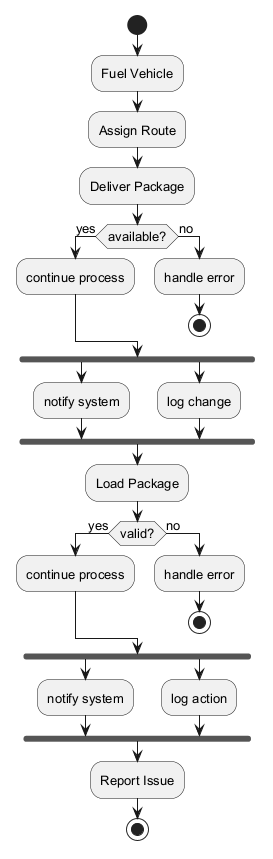

The diagram above was rendered by PlantUML. Its source (embedded in the PNG):
@startuml
skinparam backgroundColor #FFFFFF
skinparam classBackgroundColor #E8F4FA
skinparam classBorderColor #2C7DA0
skinparam defaultFontSize 13
start
:Fuel Vehicle;
:Assign Route;
:Deliver Package;
if (available?) then (yes)
:continue process;
else (no)
:handle error;
stop
endif
fork
:notify system;
fork again
:log change;
end fork
:Load Package;
if (valid?) then (yes)
:continue process;
else (no)
:handle error;
stop
endif
fork
:notify system;
fork again
:log action;
end fork
:Report Issue;
stop
@enduml